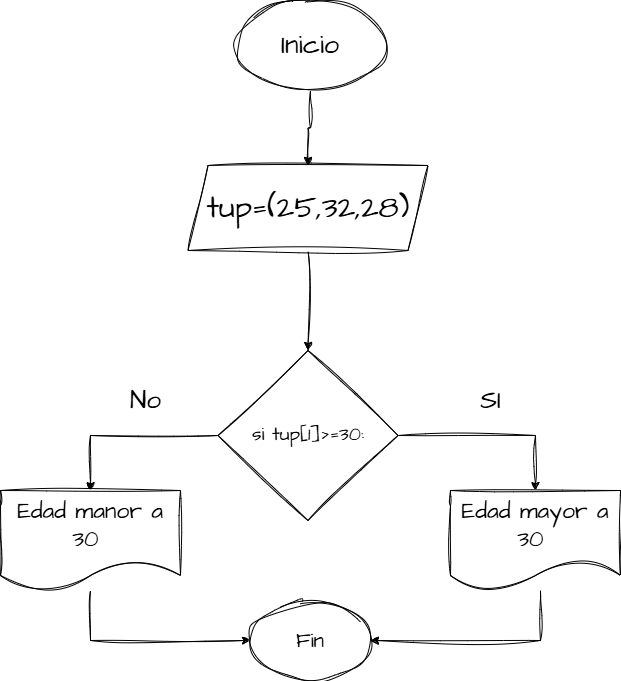

The diagram above was exported from draw.io. Its source (the exported page's mxGraphModel, read from the mxfile embedded in the PNG):
<mxGraphModel dx="872" dy="526" grid="1" gridSize="10" guides="1" tooltips="1" connect="1" arrows="1" fold="1" page="1" pageScale="1" pageWidth="827" pageHeight="1169" math="0" shadow="0" adaptiveColors="simple">
  <root>
    <mxCell id="0" />
    <mxCell id="1" parent="0" />
    <mxCell id="lLWpTw8fIAKYQ-gBnTzJ-40" style="edgeStyle=orthogonalEdgeStyle;rounded=0;sketch=1;hachureGap=4;jiggle=2;curveFitting=1;orthogonalLoop=1;jettySize=auto;html=1;entryX=0.5;entryY=0;entryDx=0;entryDy=0;fontFamily=Architects Daughter;fontSource=https%3A%2F%2Ffonts.googleapis.com%2Fcss%3Ffamily%3DArchitects%2BDaughter;" edge="1" parent="1" source="lLWpTw8fIAKYQ-gBnTzJ-36" target="lLWpTw8fIAKYQ-gBnTzJ-37">
      <mxGeometry relative="1" as="geometry" />
    </mxCell>
    <mxCell id="lLWpTw8fIAKYQ-gBnTzJ-36" value="&lt;font style=&quot;font-size: 27px;&quot;&gt;Inicio&lt;/font&gt;" style="ellipse;whiteSpace=wrap;html=1;sketch=1;hachureGap=4;jiggle=2;curveFitting=1;fontFamily=Architects Daughter;fontSource=https%3A%2F%2Ffonts.googleapis.com%2Fcss%3Ffamily%3DArchitects%2BDaughter;" vertex="1" parent="1">
      <mxGeometry x="315" y="420" width="150" height="90" as="geometry" />
    </mxCell>
    <mxCell id="lLWpTw8fIAKYQ-gBnTzJ-39" style="edgeStyle=orthogonalEdgeStyle;rounded=0;sketch=1;hachureGap=4;jiggle=2;curveFitting=1;orthogonalLoop=1;jettySize=auto;html=1;fontFamily=Architects Daughter;fontSource=https%3A%2F%2Ffonts.googleapis.com%2Fcss%3Ffamily%3DArchitects%2BDaughter;" edge="1" parent="1" source="lLWpTw8fIAKYQ-gBnTzJ-37" target="lLWpTw8fIAKYQ-gBnTzJ-38">
      <mxGeometry relative="1" as="geometry" />
    </mxCell>
    <mxCell id="lLWpTw8fIAKYQ-gBnTzJ-37" value="&lt;font style=&quot;font-size: 31px;&quot;&gt;tup=(25,32,28)&lt;/font&gt;" style="shape=parallelogram;perimeter=parallelogramPerimeter;whiteSpace=wrap;html=1;fixedSize=1;sketch=1;hachureGap=4;jiggle=2;curveFitting=1;fontFamily=Architects Daughter;fontSource=https%3A%2F%2Ffonts.googleapis.com%2Fcss%3Ffamily%3DArchitects%2BDaughter;" vertex="1" parent="1">
      <mxGeometry x="267.5" y="585" width="240" height="85" as="geometry" />
    </mxCell>
    <mxCell id="lLWpTw8fIAKYQ-gBnTzJ-41" style="edgeStyle=orthogonalEdgeStyle;rounded=0;sketch=1;hachureGap=4;jiggle=2;curveFitting=1;orthogonalLoop=1;jettySize=auto;html=1;fontFamily=Architects Daughter;fontSource=https%3A%2F%2Ffonts.googleapis.com%2Fcss%3Ffamily%3DArchitects%2BDaughter;entryX=0.5;entryY=0;entryDx=0;entryDy=0;" edge="1" parent="1" source="lLWpTw8fIAKYQ-gBnTzJ-38" target="lLWpTw8fIAKYQ-gBnTzJ-46">
      <mxGeometry relative="1" as="geometry">
        <mxPoint x="670" y="855" as="targetPoint" />
      </mxGeometry>
    </mxCell>
    <mxCell id="lLWpTw8fIAKYQ-gBnTzJ-43" style="edgeStyle=orthogonalEdgeStyle;rounded=0;sketch=1;hachureGap=4;jiggle=2;curveFitting=1;orthogonalLoop=1;jettySize=auto;html=1;fontFamily=Architects Daughter;fontSource=https%3A%2F%2Ffonts.googleapis.com%2Fcss%3Ffamily%3DArchitects%2BDaughter;entryX=0.5;entryY=0;entryDx=0;entryDy=0;" edge="1" parent="1" source="lLWpTw8fIAKYQ-gBnTzJ-38" target="lLWpTw8fIAKYQ-gBnTzJ-47">
      <mxGeometry relative="1" as="geometry">
        <mxPoint x="110" y="855" as="targetPoint" />
      </mxGeometry>
    </mxCell>
    <mxCell id="lLWpTw8fIAKYQ-gBnTzJ-38" value="&lt;font style=&quot;font-size: 19px;&quot;&gt;si tup[1]&amp;gt;=30:&lt;/font&gt;" style="rhombus;whiteSpace=wrap;html=1;sketch=1;hachureGap=4;jiggle=2;curveFitting=1;fontFamily=Architects Daughter;fontSource=https%3A%2F%2Ffonts.googleapis.com%2Fcss%3Ffamily%3DArchitects%2BDaughter;" vertex="1" parent="1">
      <mxGeometry x="297.5" y="770" width="180" height="170" as="geometry" />
    </mxCell>
    <mxCell id="lLWpTw8fIAKYQ-gBnTzJ-44" value="&lt;font style=&quot;font-size: 26px;&quot;&gt;SI&lt;/font&gt;" style="text;html=1;align=center;verticalAlign=middle;resizable=0;points=[];autosize=1;strokeColor=none;fillColor=none;fontFamily=Architects Daughter;fontSource=https%3A%2F%2Ffonts.googleapis.com%2Fcss%3Ffamily%3DArchitects%2BDaughter;" vertex="1" parent="1">
      <mxGeometry x="550" y="800" width="40" height="40" as="geometry" />
    </mxCell>
    <mxCell id="lLWpTw8fIAKYQ-gBnTzJ-45" value="&lt;span style=&quot;font-size: 26px;&quot;&gt;No&lt;/span&gt;" style="text;html=1;align=center;verticalAlign=middle;resizable=0;points=[];autosize=1;strokeColor=none;fillColor=none;fontFamily=Architects Daughter;fontSource=https%3A%2F%2Ffonts.googleapis.com%2Fcss%3Ffamily%3DArchitects%2BDaughter;" vertex="1" parent="1">
      <mxGeometry x="200" y="800" width="50" height="40" as="geometry" />
    </mxCell>
    <mxCell id="lLWpTw8fIAKYQ-gBnTzJ-50" style="edgeStyle=orthogonalEdgeStyle;rounded=0;sketch=1;hachureGap=4;jiggle=2;curveFitting=1;orthogonalLoop=1;jettySize=auto;html=1;entryX=1;entryY=0.5;entryDx=0;entryDy=0;fontFamily=Architects Daughter;fontSource=https%3A%2F%2Ffonts.googleapis.com%2Fcss%3Ffamily%3DArchitects%2BDaughter;" edge="1" parent="1" source="lLWpTw8fIAKYQ-gBnTzJ-46" target="lLWpTw8fIAKYQ-gBnTzJ-49">
      <mxGeometry relative="1" as="geometry">
        <Array as="points">
          <mxPoint x="620" y="1060" />
        </Array>
      </mxGeometry>
    </mxCell>
    <mxCell id="lLWpTw8fIAKYQ-gBnTzJ-46" value="&lt;font style=&quot;font-size: 23px;&quot;&gt;Edad mayor a 30&amp;nbsp;&lt;/font&gt;" style="shape=document;whiteSpace=wrap;html=1;boundedLbl=1;sketch=1;hachureGap=4;jiggle=2;curveFitting=1;fontFamily=Architects Daughter;fontSource=https%3A%2F%2Ffonts.googleapis.com%2Fcss%3Ffamily%3DArchitects%2BDaughter;" vertex="1" parent="1">
      <mxGeometry x="530" y="910" width="170" height="100" as="geometry" />
    </mxCell>
    <mxCell id="lLWpTw8fIAKYQ-gBnTzJ-51" style="edgeStyle=orthogonalEdgeStyle;rounded=0;sketch=1;hachureGap=4;jiggle=2;curveFitting=1;orthogonalLoop=1;jettySize=auto;html=1;entryX=0;entryY=0.5;entryDx=0;entryDy=0;fontFamily=Architects Daughter;fontSource=https%3A%2F%2Ffonts.googleapis.com%2Fcss%3Ffamily%3DArchitects%2BDaughter;" edge="1" parent="1" source="lLWpTw8fIAKYQ-gBnTzJ-47" target="lLWpTw8fIAKYQ-gBnTzJ-49">
      <mxGeometry relative="1" as="geometry">
        <Array as="points">
          <mxPoint x="170" y="1060" />
        </Array>
      </mxGeometry>
    </mxCell>
    <mxCell id="lLWpTw8fIAKYQ-gBnTzJ-47" value="&lt;font style=&quot;font-size: 23px;&quot;&gt;Edad manor a 30&amp;nbsp;&lt;/font&gt;" style="shape=document;whiteSpace=wrap;html=1;boundedLbl=1;sketch=1;hachureGap=4;jiggle=2;curveFitting=1;fontFamily=Architects Daughter;fontSource=https://fonts.googleapis.com/css?family=Architects+Daughter;size=0.3;" vertex="1" parent="1">
      <mxGeometry x="80" y="910" width="180" height="100" as="geometry" />
    </mxCell>
    <mxCell id="lLWpTw8fIAKYQ-gBnTzJ-49" value="&lt;font style=&quot;font-size: 21px;&quot;&gt;Fin&lt;/font&gt;" style="ellipse;whiteSpace=wrap;html=1;sketch=1;hachureGap=4;jiggle=2;curveFitting=1;fontFamily=Architects Daughter;fontSource=https%3A%2F%2Ffonts.googleapis.com%2Fcss%3Ffamily%3DArchitects%2BDaughter;" vertex="1" parent="1">
      <mxGeometry x="330" y="1020" width="120" height="80" as="geometry" />
    </mxCell>
  </root>
</mxGraphModel>